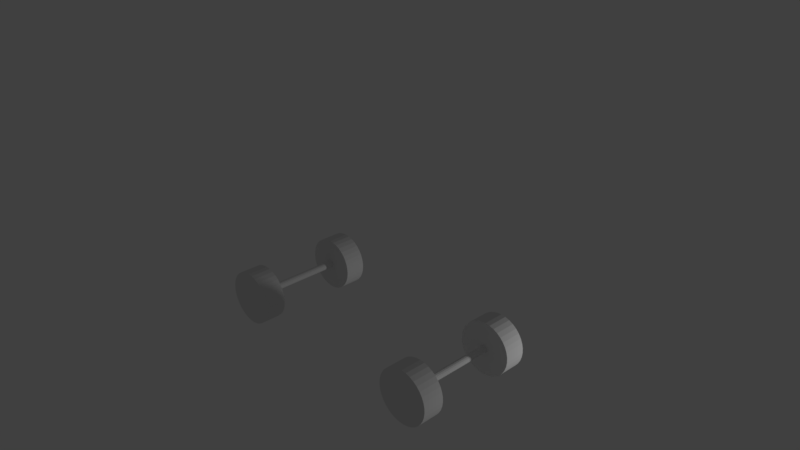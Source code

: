 # Source: axis.blend  (saved by Blender 2.79.0; exported with 4.5.12 LTS)
import bpy
from mathutils import Matrix  # noqa: F401  (used for matrix-valued properties, if any)

bpy.ops.wm.read_factory_settings(use_empty=True)
scene = bpy.context.scene
scene.name = 'Scene'

# ---- collections
col_collection_1 = bpy.data.collections.new('Collection 1'); scene.collection.children.link(col_collection_1)
col_collection_2 = bpy.data.collections.new('Collection 2'); scene.collection.children.link(col_collection_2)
col_collection_2.hide_render = True
col_collection_2.hide_viewport = True

# ---- materials (node trees are filled in below, after node groups)
mat_material_002 = bpy.data.materials.new('Material.002')
mat_material_002.alpha_threshold = 0.0
mat_material_002.use_transparent_shadow = False
mat_material_002.roughness = 0.5
mat_material = bpy.data.materials.new('Material')
mat_material.alpha_threshold = 0.0
mat_material.use_transparent_shadow = False
mat_material.roughness = 0.5
mat_material_001 = bpy.data.materials.new('Material.001')
mat_material_001.alpha_threshold = 0.0
mat_material_001.use_transparent_shadow = False
mat_material_001.roughness = 0.5
mat_material_005 = bpy.data.materials.new('Material.005')
mat_material_005.alpha_threshold = 0.0
mat_material_005.use_transparent_shadow = False
mat_material_005.roughness = 0.5
mat_material_004 = bpy.data.materials.new('Material.004')
mat_material_004.alpha_threshold = 0.0
mat_material_004.use_transparent_shadow = False
mat_material_004.roughness = 0.5
mat_material_003 = bpy.data.materials.new('Material.003')
mat_material_003.alpha_threshold = 0.0
mat_material_003.use_transparent_shadow = False
mat_material_003.roughness = 0.5

# ---- material node trees

# ---- world
world_world = bpy.data.worlds.new('World'); scene.world = world_world
world_world.color = (0.05088, 0.05088, 0.05088)
world_world.use_sun_shadow = False
world_world.sun_shadow_jitter_overblur = 0.0
world_world.cycles.sampling_method = 'MANUAL'

# ---- cameras
cam_camera = bpy.data.cameras.new('Camera')
cam_camera.clip_end = 100.0
cam_camera.lens = 35.0
cam_camera.sensor_width = 32.0
cam_camera.sensor_height = 18.0
cam_camera.ortho_scale = 7.314
cam_camera.dof.focus_distance = 0.0
cam_camera.dof.aperture_fstop = 128.0

# ---- lights
light_lamp = bpy.data.lights.new('Lamp', 'POINT')
light_lamp.transmission_factor = 0.0
light_lamp.cutoff_distance = 30.0
light_lamp.energy = 100.0
light_lamp.shadow_buffer_clip_start = 1.001
light_lamp.shadow_soft_size = 0.1
light_lamp.shadow_maximum_resolution = 0.006
light_lamp.use_absolute_resolution = True

# ---- meshes
me_cylinder_004 = bpy.data.meshes.new('Cylinder.004')
me_cylinder_004.from_pydata([(0.0, 1.0, -1.0), (0.0, 1.0, 1.0), (0.1786, 0.9839, -1.0), (0.1786, 0.9839, 1.0), (0.3514, 0.9362, -1.0), (0.3514, 0.9362, 1.0), (0.5129, 0.8584, -1.0), (0.5129, 0.8584, 1.0), (0.6579, 0.7531, -1.0), (0.6579, 0.7531, 1.0), (0.7818, 0.6235, -1.0), (0.7818, 0.6235, 1.0), (0.8806, 0.4739, -1.0), (0.8806, 0.4739, 1.0), (0.9511, 0.309, -1.0), (0.9511, 0.309, 1.0), (0.9909, 0.1342, -1.0), (0.9909, 0.1342, 1.0), (0.999, -0.04486, -1.0), (0.999, -0.04486, 1.0), (0.9749, -0.2225, -1.0), (0.9749, -0.2225, 1.0), (0.9195, -0.393, -1.0), (0.9195, -0.393, 1.0), (0.8346, -0.5509, -1.0), (0.8346, -0.5509, 1.0), (0.7228, -0.6911, -1.0), (0.7228, -0.6911, 1.0), (0.5878, -0.809, -1.0), (0.5878, -0.809, 1.0), (0.4339, -0.901, -1.0), (0.4339, -0.901, 1.0), (0.266, -0.964, -1.0), (0.266, -0.964, 1.0), (0.08964, -0.996, -1.0), (0.08964, -0.996, 1.0), (-0.08964, -0.996, -1.0), (-0.08964, -0.996, 1.0), (-0.266, -0.964, -1.0), (-0.266, -0.964, 1.0), (-0.4339, -0.901, -1.0), (-0.4339, -0.901, 1.0), (-0.5878, -0.809, -1.0), (-0.5878, -0.809, 1.0), (-0.7228, -0.6911, -1.0), (-0.7228, -0.6911, 1.0), (-0.8346, -0.5509, -1.0), (-0.8346, -0.5509, 1.0), (-0.9195, -0.393, -1.0), (-0.9195, -0.393, 1.0), (-0.9749, -0.2225, -1.0), (-0.9749, -0.2225, 1.0), (-0.999, -0.04486, -1.0), (-0.999, -0.04486, 1.0), (-0.9909, 0.1342, -1.0), (-0.9909, 0.1342, 1.0), (-0.9511, 0.309, -1.0), (-0.9511, 0.309, 1.0), (-0.8806, 0.4739, -1.0), (-0.8806, 0.4739, 1.0), (-0.7818, 0.6235, -1.0), (-0.7818, 0.6235, 1.0), (-0.6579, 0.7531, -1.0), (-0.6579, 0.7531, 1.0), (-0.5129, 0.8584, -1.0), (-0.5129, 0.8584, 1.0), (-0.3514, 0.9362, -1.0), (-0.3514, 0.9362, 1.0), (-0.1786, 0.9839, -1.0), (-0.1786, 0.9839, 1.0)], [], [(0, 1, 3, 2), (2, 3, 5, 4), (4, 5, 7, 6), (6, 7, 9, 8), (8, 9, 11, 10), (10, 11, 13, 12), (12, 13, 15, 14), (14, 15, 17, 16), (16, 17, 19, 18), (18, 19, 21, 20), (20, 21, 23, 22), (22, 23, 25, 24), (24, 25, 27, 26), (26, 27, 29, 28), (28, 29, 31, 30), (30, 31, 33, 32), (32, 33, 35, 34), (34, 35, 37, 36), (36, 37, 39, 38), (38, 39, 41, 40), (40, 41, 43, 42), (42, 43, 45, 44), (44, 45, 47, 46), (46, 47, 49, 48), (48, 49, 51, 50), (50, 51, 53, 52), (52, 53, 55, 54), (54, 55, 57, 56), (56, 57, 59, 58), (58, 59, 61, 60), (60, 61, 63, 62), (62, 63, 65, 64), (64, 65, 67, 66), (3, 1, 69, 67, 65, 63, 61, 59, 57, 55, 53, 51, 49, 47, 45, 43, 41, 39, 37, 35, 33, 31, 29, 27, 25, 23, 21, 19, 17, 15, 13, 11, 9, 7, 5), (66, 67, 69, 68), (68, 69, 1, 0), (0, 2, 4, 6, 8, 10, 12, 14, 16, 18, 20, 22, 24, 26, 28, 30, 32, 34, 36, 38, 40, 42, 44, 46, 48, 50, 52, 54, 56, 58, 60, 62, 64, 66, 68)])
_uv = me_cylinder_004.uv_layers.new(name='UVMap')
_uv.uv.foreach_set('vector', [0.372, 0.7065, 0.372, 0.3534, 0.3405, 0.3534, 0.3405, 0.7065, 0.3405, 0.7065, 0.3405, 0.3534, 0.31, 0.3534, 0.31, 0.7065, 0.31, 0.7065, 0.31, 0.3534, 0.2815, 0.3534, 0.2815, 0.7065, 0.2815, 0.7065, 0.2815, 0.3534, 0.2559, 0.3534, 0.2559, 0.7065, 0.6347, 0.7065, 0.6347, 0.3534, 0.6576, 0.3534, 0.6576, 0.7065, 0.6576, 0.7065, 0.6576, 0.3534, 0.684, 0.3534, 0.684, 0.7065, 0.684, 0.7065, 0.684, 0.3534, 0.7131, 0.3534, 0.7131, 0.7065, 0.7131, 0.7065, 0.7131, 0.3534, 0.744, 0.3534, 0.744, 0.7065, 0.744, 0.7065, 0.744, 0.3534, 0.7756, 0.3534, 0.7756, 0.7065, 0.776, 0.7065, 0.776, 0.3534, 0.8074, 0.3534, 0.8074, 0.7065, 0.8074, 0.7065, 0.8074, 0.3534, 0.8375, 0.3534, 0.8375, 0.7065, 0.8375, 0.7065, 0.8375, 0.3534, 0.8654, 0.3534, 0.8654, 0.7065, 0.8654, 0.7065, 0.8654, 0.3534, 0.8901, 0.3534, 0.8901, 0.7065, 0.0002139, 0.7065, 0.0002139, 0.3534, 0.02405, 0.3534, 0.02405, 0.7065, 0.02405, 0.7065, 0.02405, 0.3534, 0.05122, 0.3534, 0.05122, 0.7065, 0.05122, 0.7065, 0.05122, 0.3534, 0.08085, 0.3534, 0.08085, 0.7065, 0.08085, 0.7065, 0.08085, 0.3534, 0.112, 0.3534, 0.112, 0.7065, 0.112, 0.7065, 0.112, 0.3534, 0.1436, 0.3534, 0.1436, 0.7065, 0.1436, 0.7065, 0.1436, 0.3534, 0.1748, 0.3534, 0.1748, 0.7065, 0.1748, 0.7065, 0.1748, 0.3534, 0.2044, 0.3534, 0.2044, 0.7065, 0.2044, 0.7065, 0.2044, 0.3534, 0.2316, 0.3534, 0.2316, 0.7065, 0.2316, 0.7065, 0.2316, 0.3534, 0.2554, 0.3534, 0.2554, 0.7065, 0.6343, 0.7065, 0.6343, 0.3534, 0.6095, 0.3534, 0.6095, 0.7065, 0.6095, 0.7065, 0.6095, 0.3534, 0.5817, 0.3534, 0.5817, 0.7065, 0.5817, 0.7065, 0.5817, 0.3534, 0.5516, 0.3534, 0.5516, 0.7065, 0.5516, 0.7065, 0.5516, 0.3534, 0.5202, 0.3534, 0.5202, 0.7065, 0.5202, 0.7065, 0.5202, 0.3534, 0.4886, 0.3534, 0.4886, 0.7065, 0.9998, 0.7065, 0.9998, 0.3534, 0.9689, 0.3534, 0.9689, 0.7065, 0.9689, 0.7065, 0.9689, 0.3534, 0.9398, 0.3534, 0.9398, 0.7065, 0.9398, 0.7065, 0.9398, 0.3534, 0.9134, 0.3534, 0.9134, 0.7065, 0.9134, 0.7065, 0.9134, 0.3534, 0.8905, 0.3534, 0.8905, 0.7065, 0.4882, 0.7065, 0.4882, 0.3534, 0.4626, 0.3534, 0.4626, 0.7065, 0.4626, 0.7065, 0.4626, 0.3534, 0.434, 0.3534, 0.434, 0.7065, 0.04381, 0.06043, 0.06668, 0.03855, 0.0931, 0.02112, 0.1222, 0.008677, 0.1531, 0.001634, 0.1847, 0.0002139, 0.216, 0.004462, 0.2461, 0.01424, 0.274, 0.02924, 0.2988, 0.04898, 0.3196, 0.07281, 0.3358, 0.09998, 0.3469, 0.1296, 0.3526, 0.1608, 0.3526, 0.1924, 0.3469, 0.2235, 0.3358, 0.2532, 0.3196, 0.2804, 0.2988, 0.3042, 0.274, 0.3239, 0.2461, 0.3389, 0.216, 0.3487, 0.1847, 0.3529, 0.1531, 0.3515, 0.1222, 0.3445, 0.0931, 0.332, 0.06668, 0.3146, 0.04381, 0.2927, 0.0252, 0.2671, 0.01147, 0.2386, 0.003051, 0.2081, 0.0002139, 0.1766, 0.003051, 0.1451, 0.01147, 0.1145, 0.0252, 0.08603, 0.434, 0.7065, 0.434, 0.3534, 0.4035, 0.3534, 0.4035, 0.7065, 0.4035, 0.7065, 0.4035, 0.3534, 0.372, 0.3534, 0.372, 0.7065, 0.4195, 0.03855, 0.3966, 0.06043, 0.378, 0.08603, 0.3643, 0.1145, 0.3559, 0.1451, 0.353, 0.1766, 0.3559, 0.2081, 0.3643, 0.2386, 0.378, 0.2671, 0.3966, 0.2927, 0.4195, 0.3146, 0.4459, 0.332, 0.475, 0.3445, 0.5059, 0.3515, 0.5375, 0.3529, 0.5689, 0.3487, 0.599, 0.3389, 0.6268, 0.3239, 0.6516, 0.3042, 0.6724, 0.2804, 0.6886, 0.2532, 0.6997, 0.2235, 0.7054, 0.1924, 0.7054, 0.1608, 0.6997, 0.1296, 0.6886, 0.09998, 0.6724, 0.07281, 0.6516, 0.04898, 0.6268, 0.02924, 0.599, 0.01424, 0.5689, 0.004462, 0.5375, 0.0002139, 0.5059, 0.001634, 0.475, 0.008677, 0.4459, 0.02112])
me_cylinder_004.materials.append(mat_material_002)
me_cylinder_004.use_remesh_preserve_volume = False
me_cylinder_004.use_remesh_preserve_attributes = False
me_cylinder_004.use_mirror_vertex_groups = False
me_cylinder_004.update()
me_cylinder = bpy.data.meshes.new('Cylinder')
me_cylinder.from_pydata([(0.0, 1.0, -1.0), (0.0, 1.0, 1.0), (0.4067, 0.9135, -1.0), (0.4067, 0.9135, 1.0), (0.7431, 0.6691, -1.0), (0.7431, 0.6691, 1.0), (0.9511, 0.309, -1.0), (0.9511, 0.309, 1.0), (0.9945, -0.1045, -1.0), (0.9945, -0.1045, 1.0), (0.866, -0.5, -1.0), (0.866, -0.5, 1.0), (0.5878, -0.809, -1.0), (0.5878, -0.809, 1.0), (0.2079, -0.9781, -1.0), (0.2079, -0.9781, 1.0), (-0.2079, -0.9781, -1.0), (-0.2079, -0.9781, 1.0), (-0.5878, -0.809, -1.0), (-0.5878, -0.809, 1.0), (-0.866, -0.5, -1.0), (-0.866, -0.5, 1.0), (-0.9945, -0.1045, -1.0), (-0.9945, -0.1045, 1.0), (-0.9511, 0.309, -1.0), (-0.9511, 0.309, 1.0), (-0.7431, 0.6691, -1.0), (-0.7431, 0.6691, 1.0), (-0.4067, 0.9135, -1.0), (-0.4067, 0.9135, 1.0)], [], [(0, 1, 3, 2), (2, 3, 5, 4), (4, 5, 7, 6), (6, 7, 9, 8), (8, 9, 11, 10), (10, 11, 13, 12), (12, 13, 15, 14), (14, 15, 17, 16), (16, 17, 19, 18), (18, 19, 21, 20), (20, 21, 23, 22), (22, 23, 25, 24), (24, 25, 27, 26), (3, 1, 29, 27, 25, 23, 21, 19, 17, 15, 13, 11, 9, 7, 5), (26, 27, 29, 28), (28, 29, 1, 0), (0, 2, 4, 6, 8, 10, 12, 14, 16, 18, 20, 22, 24, 26, 28)])
_uv = me_cylinder.uv_layers.new(name='UVMap')
_uv.uv.foreach_set('vector', [0.1323, 0.7095, 0.1323, 0.3541, 0.05998, 0.3541, 0.05998, 0.7095, 0.05998, 0.7095, 0.05998, 0.3541, 0.0001895, 0.3541, 0.0001896, 0.7095, 0.5278, 0.7095, 0.5278, 0.3541, 0.5918, 0.3541, 0.5918, 0.7095, 0.5918, 0.7095, 0.5918, 0.3541, 0.6653, 0.3541, 0.6653, 0.7095, 0.6653, 0.7095, 0.6653, 0.3541, 0.7356, 0.3541, 0.7356, 0.7095, 0.7356, 0.7095, 0.7356, 0.3541, 0.7905, 0.3541, 0.7905, 0.7095, 0.7909, 0.7095, 0.7909, 0.3541, 0.8584, 0.3541, 0.8584, 0.7095, 0.8584, 0.7095, 0.8584, 0.3541, 0.9323, 0.3541, 0.9323, 0.7095, 0.9323, 0.7095, 0.9323, 0.3541, 0.9998, 0.3541, 0.9998, 0.7095, 0.5274, 0.7095, 0.5274, 0.3541, 0.4725, 0.3541, 0.4725, 0.7095, 0.4725, 0.7095, 0.4725, 0.3541, 0.4022, 0.3541, 0.4022, 0.7095, 0.4022, 0.7095, 0.4022, 0.3541, 0.3287, 0.3541, 0.3287, 0.7095, 0.3287, 0.7095, 0.3287, 0.3541, 0.2647, 0.3541, 0.2647, 0.7095, 0.2668, 0.3309, 0.1965, 0.3537, 0.123, 0.346, 0.05899, 0.309, 0.01555, 0.2492, 0.0001895, 0.1769, 0.01555, 0.1047, 0.05899, 0.04487, 0.123, 0.007914, 0.1965, 0.0001895, 0.2668, 0.02303, 0.3217, 0.07248, 0.3518, 0.14, 0.3518, 0.2139, 0.3217, 0.2814, 0.2643, 0.7095, 0.2643, 0.3541, 0.2046, 0.3541, 0.2046, 0.7095, 0.2046, 0.7095, 0.2046, 0.3541, 0.1323, 0.3541, 0.1323, 0.7095, 0.7037, 0.2139, 0.7037, 0.14, 0.6736, 0.07248, 0.6187, 0.02303, 0.5484, 0.0001895, 0.4749, 0.007914, 0.4109, 0.04487, 0.3675, 0.1047, 0.3521, 0.1769, 0.3675, 0.2492, 0.4109, 0.309, 0.4749, 0.346, 0.5484, 0.3537, 0.6187, 0.3309, 0.6736, 0.2814])
me_cylinder.materials.append(mat_material)
me_cylinder.use_remesh_preserve_volume = False
me_cylinder.use_remesh_preserve_attributes = False
me_cylinder.use_mirror_vertex_groups = False
me_cylinder.update()
me_cylinder_005 = bpy.data.meshes.new('Cylinder.005')
me_cylinder_005.from_pydata([(0.0, 1.0, -1.0), (0.0, 1.0, 1.0), (0.1786, 0.9839, -1.0), (0.1786, 0.9839, 1.0), (0.3514, 0.9362, -1.0), (0.3514, 0.9362, 1.0), (0.5129, 0.8584, -1.0), (0.5129, 0.8584, 1.0), (0.6579, 0.7531, -1.0), (0.6579, 0.7531, 1.0), (0.7818, 0.6235, -1.0), (0.7818, 0.6235, 1.0), (0.8806, 0.4739, -1.0), (0.8806, 0.4739, 1.0), (0.9511, 0.309, -1.0), (0.9511, 0.309, 1.0), (0.9909, 0.1342, -1.0), (0.9909, 0.1342, 1.0), (0.999, -0.04486, -1.0), (0.999, -0.04486, 1.0), (0.9749, -0.2225, -1.0), (0.9749, -0.2225, 1.0), (0.9195, -0.393, -1.0), (0.9195, -0.393, 1.0), (0.8346, -0.5509, -1.0), (0.8346, -0.5509, 1.0), (0.7228, -0.6911, -1.0), (0.7228, -0.6911, 1.0), (0.5878, -0.809, -1.0), (0.5878, -0.809, 1.0), (0.4339, -0.901, -1.0), (0.4339, -0.901, 1.0), (0.266, -0.964, -1.0), (0.266, -0.964, 1.0), (0.08964, -0.996, -1.0), (0.08964, -0.996, 1.0), (-0.08964, -0.996, -1.0), (-0.08964, -0.996, 1.0), (-0.266, -0.964, -1.0), (-0.266, -0.964, 1.0), (-0.4339, -0.901, -1.0), (-0.4339, -0.901, 1.0), (-0.5878, -0.809, -1.0), (-0.5878, -0.809, 1.0), (-0.7228, -0.6911, -1.0), (-0.7228, -0.6911, 1.0), (-0.8346, -0.5509, -1.0), (-0.8346, -0.5509, 1.0), (-0.9195, -0.393, -1.0), (-0.9195, -0.393, 1.0), (-0.9749, -0.2225, -1.0), (-0.9749, -0.2225, 1.0), (-0.999, -0.04486, -1.0), (-0.999, -0.04486, 1.0), (-0.9909, 0.1342, -1.0), (-0.9909, 0.1342, 1.0), (-0.9511, 0.309, -1.0), (-0.9511, 0.309, 1.0), (-0.8806, 0.4739, -1.0), (-0.8806, 0.4739, 1.0), (-0.7818, 0.6235, -1.0), (-0.7818, 0.6235, 1.0), (-0.6579, 0.7531, -1.0), (-0.6579, 0.7531, 1.0), (-0.5129, 0.8584, -1.0), (-0.5129, 0.8584, 1.0), (-0.3514, 0.9362, -1.0), (-0.3514, 0.9362, 1.0), (-0.1786, 0.9839, -1.0), (-0.1786, 0.9839, 1.0)], [], [(0, 1, 3, 2), (2, 3, 5, 4), (4, 5, 7, 6), (6, 7, 9, 8), (8, 9, 11, 10), (10, 11, 13, 12), (12, 13, 15, 14), (14, 15, 17, 16), (16, 17, 19, 18), (18, 19, 21, 20), (20, 21, 23, 22), (22, 23, 25, 24), (24, 25, 27, 26), (26, 27, 29, 28), (28, 29, 31, 30), (30, 31, 33, 32), (32, 33, 35, 34), (34, 35, 37, 36), (36, 37, 39, 38), (38, 39, 41, 40), (40, 41, 43, 42), (42, 43, 45, 44), (44, 45, 47, 46), (46, 47, 49, 48), (48, 49, 51, 50), (50, 51, 53, 52), (52, 53, 55, 54), (54, 55, 57, 56), (56, 57, 59, 58), (58, 59, 61, 60), (60, 61, 63, 62), (62, 63, 65, 64), (64, 65, 67, 66), (3, 1, 69, 67, 65, 63, 61, 59, 57, 55, 53, 51, 49, 47, 45, 43, 41, 39, 37, 35, 33, 31, 29, 27, 25, 23, 21, 19, 17, 15, 13, 11, 9, 7, 5), (66, 67, 69, 68), (68, 69, 1, 0), (0, 2, 4, 6, 8, 10, 12, 14, 16, 18, 20, 22, 24, 26, 28, 30, 32, 34, 36, 38, 40, 42, 44, 46, 48, 50, 52, 54, 56, 58, 60, 62, 64, 66, 68)])
_uv = me_cylinder_005.uv_layers.new(name='UVMap')
_uv.uv.foreach_set('vector', [0.4332, 0.8227, 0.4332, 0.4115, 0.3965, 0.4115, 0.3965, 0.8227, 0.3965, 0.8227, 0.3965, 0.4115, 0.361, 0.4115, 0.361, 0.8227, 0.361, 0.8227, 0.361, 0.4115, 0.3278, 0.4115, 0.3278, 0.8227, 0.3278, 0.8227, 0.3278, 0.4115, 0.298, 0.4115, 0.298, 0.8227, 0.4114, 0.9873, 0.0002491, 0.9873, 0.0002491, 0.9606, 0.4114, 0.9606, 0.4114, 0.9606, 0.0002491, 0.9606, 0.0002491, 0.9299, 0.4114, 0.9299, 0.4114, 0.9299, 0.0002491, 0.9299, 0.0002491, 0.896, 0.4114, 0.896, 0.4114, 0.896, 0.0002491, 0.896, 0.0002491, 0.86, 0.4114, 0.86, 0.4114, 0.86, 0.0002491, 0.86, 0.0002491, 0.8232, 0.4114, 0.8232, 0.7392, 0.8227, 0.7392, 0.4115, 0.7757, 0.4115, 0.7757, 0.8227, 0.7757, 0.8227, 0.7757, 0.4115, 0.8107, 0.4115, 0.8107, 0.8227, 0.8107, 0.8227, 0.8107, 0.4115, 0.8432, 0.4115, 0.8432, 0.8227, 0.8432, 0.8227, 0.8432, 0.4115, 0.872, 0.4115, 0.872, 0.8227, 0.0002491, 0.8227, 0.0002491, 0.4115, 0.02801, 0.4115, 0.02801, 0.8227, 0.02801, 0.8227, 0.02801, 0.4115, 0.05965, 0.4115, 0.05965, 0.8227, 0.05965, 0.8227, 0.05965, 0.4115, 0.09416, 0.4115, 0.09416, 0.8227, 0.09416, 0.8227, 0.09416, 0.4115, 0.1304, 0.4115, 0.1304, 0.8227, 0.1304, 0.8227, 0.1304, 0.4115, 0.1673, 0.4115, 0.1673, 0.8227, 0.1673, 0.8227, 0.1673, 0.4115, 0.2035, 0.4115, 0.2035, 0.8227, 0.2035, 0.8227, 0.2035, 0.4115, 0.2381, 0.4115, 0.2381, 0.8227, 0.2381, 0.8227, 0.2381, 0.4115, 0.2697, 0.4115, 0.2697, 0.8227, 0.2697, 0.8227, 0.2697, 0.4115, 0.2975, 0.4115, 0.2975, 0.8227, 0.7387, 0.8227, 0.7387, 0.4115, 0.7099, 0.4115, 0.7099, 0.8227, 0.7099, 0.8227, 0.7099, 0.4115, 0.6774, 0.4115, 0.6774, 0.8227, 0.6774, 0.8227, 0.6774, 0.4115, 0.6423, 0.4115, 0.6423, 0.8227, 0.6423, 0.8227, 0.6423, 0.4115, 0.6058, 0.4115, 0.6058, 0.8227, 0.6058, 0.8227, 0.6058, 0.4115, 0.569, 0.4115, 0.569, 0.8227, 0.9998, 0.8227, 0.9998, 0.4115, 0.9638, 0.4115, 0.9638, 0.8227, 0.9638, 0.8227, 0.9638, 0.4115, 0.9299, 0.4115, 0.9299, 0.8227, 0.9299, 0.8227, 0.9299, 0.4115, 0.8992, 0.4115, 0.8992, 0.8227, 0.8992, 0.8227, 0.8992, 0.4115, 0.8725, 0.4115, 0.8725, 0.8227, 0.5685, 0.8227, 0.5685, 0.4115, 0.5387, 0.4115, 0.5387, 0.8227, 0.5387, 0.8227, 0.5387, 0.4115, 0.5055, 0.4115, 0.5055, 0.8227, 0.0002491, 0.2056, 0.003553, 0.1689, 0.01336, 0.1334, 0.02935, 0.1002, 0.05102, 0.07037, 0.07766, 0.0449, 0.1084, 0.02459, 0.1423, 0.0101, 0.1782, 0.001903, 0.2151, 0.0002491, 0.2516, 0.005197, 0.2866, 0.01659, 0.3191, 0.03405, 0.3479, 0.05703, 0.3722, 0.08479, 0.3911, 0.1164, 0.404, 0.1509, 0.4106, 0.1872, 0.4106, 0.2241, 0.404, 0.2603, 0.3911, 0.2948, 0.3722, 0.3265, 0.3479, 0.3542, 0.3191, 0.3772, 0.2866, 0.3947, 0.2516, 0.4061, 0.2151, 0.411, 0.1782, 0.4094, 0.1423, 0.4012, 0.1084, 0.3867, 0.07766, 0.3664, 0.05102, 0.3409, 0.02935, 0.3111, 0.01336, 0.2779, 0.003553, 0.2423, 0.5055, 0.8227, 0.5055, 0.4115, 0.4699, 0.4115, 0.4699, 0.8227, 0.4699, 0.8227, 0.4699, 0.4115, 0.4332, 0.4115, 0.4332, 0.8227, 0.4144, 0.1689, 0.4111, 0.2056, 0.4144, 0.2423, 0.4242, 0.2779, 0.4402, 0.3111, 0.4619, 0.3409, 0.4885, 0.3664, 0.5193, 0.3867, 0.5532, 0.4012, 0.5891, 0.4094, 0.6259, 0.411, 0.6625, 0.4061, 0.6975, 0.3947, 0.73, 0.3772, 0.7588, 0.3542, 0.783, 0.3265, 0.8019, 0.2948, 0.8149, 0.2603, 0.8215, 0.2241, 0.8215, 0.1872, 0.8149, 0.1509, 0.8019, 0.1164, 0.783, 0.08479, 0.7588, 0.05703, 0.73, 0.03405, 0.6975, 0.01659, 0.6625, 0.005197, 0.6259, 0.0002491, 0.5891, 0.001903, 0.5532, 0.0101, 0.5193, 0.02459, 0.4885, 0.0449, 0.4619, 0.07037, 0.4402, 0.1002, 0.4242, 0.1334])
me_cylinder_005.materials.append(mat_material_001)
me_cylinder_005.use_remesh_preserve_volume = False
me_cylinder_005.use_remesh_preserve_attributes = False
me_cylinder_005.use_mirror_vertex_groups = False
me_cylinder_005.update()
me_cylinder_007 = bpy.data.meshes.new('Cylinder.007')
me_cylinder_007.from_pydata([(0.0, 1.0, -1.0), (0.0, 1.0, 1.0), (0.4067, 0.9135, -1.0), (0.4067, 0.9135, 1.0), (0.7431, 0.6691, -1.0), (0.7431, 0.6691, 1.0), (0.9511, 0.309, -1.0), (0.9511, 0.309, 1.0), (0.9945, -0.1045, -1.0), (0.9945, -0.1045, 1.0), (0.866, -0.5, -1.0), (0.866, -0.5, 1.0), (0.5878, -0.809, -1.0), (0.5878, -0.809, 1.0), (0.2079, -0.9781, -1.0), (0.2079, -0.9781, 1.0), (-0.2079, -0.9781, -1.0), (-0.2079, -0.9781, 1.0), (-0.5878, -0.809, -1.0), (-0.5878, -0.809, 1.0), (-0.866, -0.5, -1.0), (-0.866, -0.5, 1.0), (-0.9945, -0.1045, -1.0), (-0.9945, -0.1045, 1.0), (-0.9511, 0.309, -1.0), (-0.9511, 0.309, 1.0), (-0.7431, 0.6691, -1.0), (-0.7431, 0.6691, 1.0), (-0.4067, 0.9135, -1.0), (-0.4067, 0.9135, 1.0)], [], [(0, 1, 3, 2), (2, 3, 5, 4), (4, 5, 7, 6), (6, 7, 9, 8), (8, 9, 11, 10), (10, 11, 13, 12), (12, 13, 15, 14), (14, 15, 17, 16), (16, 17, 19, 18), (18, 19, 21, 20), (20, 21, 23, 22), (22, 23, 25, 24), (24, 25, 27, 26), (3, 1, 29, 27, 25, 23, 21, 19, 17, 15, 13, 11, 9, 7, 5), (26, 27, 29, 28), (28, 29, 1, 0), (0, 2, 4, 6, 8, 10, 12, 14, 16, 18, 20, 22, 24, 26, 28)])
_uv = me_cylinder_007.uv_layers.new(name='UVMap')
_uv.uv.foreach_set('vector', [0.1323, 0.7095, 0.1323, 0.3541, 0.05998, 0.3541, 0.05998, 0.7095, 0.05998, 0.7095, 0.05998, 0.3541, 0.0001895, 0.3541, 0.0001896, 0.7095, 0.5278, 0.7095, 0.5278, 0.3541, 0.5918, 0.3541, 0.5918, 0.7095, 0.5918, 0.7095, 0.5918, 0.3541, 0.6653, 0.3541, 0.6653, 0.7095, 0.6653, 0.7095, 0.6653, 0.3541, 0.7356, 0.3541, 0.7356, 0.7095, 0.7356, 0.7095, 0.7356, 0.3541, 0.7905, 0.3541, 0.7905, 0.7095, 0.7909, 0.7095, 0.7909, 0.3541, 0.8584, 0.3541, 0.8584, 0.7095, 0.8584, 0.7095, 0.8584, 0.3541, 0.9323, 0.3541, 0.9323, 0.7095, 0.9323, 0.7095, 0.9323, 0.3541, 0.9998, 0.3541, 0.9998, 0.7095, 0.5274, 0.7095, 0.5274, 0.3541, 0.4725, 0.3541, 0.4725, 0.7095, 0.4725, 0.7095, 0.4725, 0.3541, 0.4022, 0.3541, 0.4022, 0.7095, 0.4022, 0.7095, 0.4022, 0.3541, 0.3287, 0.3541, 0.3287, 0.7095, 0.3287, 0.7095, 0.3287, 0.3541, 0.2647, 0.3541, 0.2647, 0.7095, 0.2668, 0.3309, 0.1965, 0.3537, 0.123, 0.346, 0.05899, 0.309, 0.01555, 0.2492, 0.0001895, 0.1769, 0.01555, 0.1047, 0.05899, 0.04487, 0.123, 0.007914, 0.1965, 0.0001895, 0.2668, 0.02303, 0.3217, 0.07248, 0.3518, 0.14, 0.3518, 0.2139, 0.3217, 0.2814, 0.2643, 0.7095, 0.2643, 0.3541, 0.2046, 0.3541, 0.2046, 0.7095, 0.2046, 0.7095, 0.2046, 0.3541, 0.1323, 0.3541, 0.1323, 0.7095, 0.7037, 0.2139, 0.7037, 0.14, 0.6736, 0.07248, 0.6187, 0.02303, 0.5484, 0.0001895, 0.4749, 0.007914, 0.4109, 0.04487, 0.3675, 0.1047, 0.3521, 0.1769, 0.3675, 0.2492, 0.4109, 0.309, 0.4749, 0.346, 0.5484, 0.3537, 0.6187, 0.3309, 0.6736, 0.2814])
me_cylinder_007.materials.append(mat_material_005)
me_cylinder_007.use_remesh_preserve_volume = False
me_cylinder_007.use_remesh_preserve_attributes = False
me_cylinder_007.use_mirror_vertex_groups = False
me_cylinder_007.update()
me_cylinder_006 = bpy.data.meshes.new('Cylinder.006')
me_cylinder_006.from_pydata([(0.0, 1.0, -1.0), (0.0, 1.0, 1.0), (0.1786, 0.9839, -1.0), (0.1786, 0.9839, 1.0), (0.3514, 0.9362, -1.0), (0.3514, 0.9362, 1.0), (0.5129, 0.8584, -1.0), (0.5129, 0.8584, 1.0), (0.6579, 0.7531, -1.0), (0.6579, 0.7531, 1.0), (0.7818, 0.6235, -1.0), (0.7818, 0.6235, 1.0), (0.8806, 0.4739, -1.0), (0.8806, 0.4739, 1.0), (0.9511, 0.309, -1.0), (0.9511, 0.309, 1.0), (0.9909, 0.1342, -1.0), (0.9909, 0.1342, 1.0), (0.999, -0.04486, -1.0), (0.999, -0.04486, 1.0), (0.9749, -0.2225, -1.0), (0.9749, -0.2225, 1.0), (0.9195, -0.393, -1.0), (0.9195, -0.393, 1.0), (0.8346, -0.5509, -1.0), (0.8346, -0.5509, 1.0), (0.7228, -0.6911, -1.0), (0.7228, -0.6911, 1.0), (0.5878, -0.809, -1.0), (0.5878, -0.809, 1.0), (0.4339, -0.901, -1.0), (0.4339, -0.901, 1.0), (0.266, -0.964, -1.0), (0.266, -0.964, 1.0), (0.08964, -0.996, -1.0), (0.08964, -0.996, 1.0), (-0.08964, -0.996, -1.0), (-0.08964, -0.996, 1.0), (-0.266, -0.964, -1.0), (-0.266, -0.964, 1.0), (-0.4339, -0.901, -1.0), (-0.4339, -0.901, 1.0), (-0.5878, -0.809, -1.0), (-0.5878, -0.809, 1.0), (-0.7228, -0.6911, -1.0), (-0.7228, -0.6911, 1.0), (-0.8346, -0.5509, -1.0), (-0.8346, -0.5509, 1.0), (-0.9195, -0.393, -1.0), (-0.9195, -0.393, 1.0), (-0.9749, -0.2225, -1.0), (-0.9749, -0.2225, 1.0), (-0.999, -0.04486, -1.0), (-0.999, -0.04486, 1.0), (-0.9909, 0.1342, -1.0), (-0.9909, 0.1342, 1.0), (-0.9511, 0.309, -1.0), (-0.9511, 0.309, 1.0), (-0.8806, 0.4739, -1.0), (-0.8806, 0.4739, 1.0), (-0.7818, 0.6235, -1.0), (-0.7818, 0.6235, 1.0), (-0.6579, 0.7531, -1.0), (-0.6579, 0.7531, 1.0), (-0.5129, 0.8584, -1.0), (-0.5129, 0.8584, 1.0), (-0.3514, 0.9362, -1.0), (-0.3514, 0.9362, 1.0), (-0.1786, 0.9839, -1.0), (-0.1786, 0.9839, 1.0)], [], [(0, 1, 3, 2), (2, 3, 5, 4), (4, 5, 7, 6), (6, 7, 9, 8), (8, 9, 11, 10), (10, 11, 13, 12), (12, 13, 15, 14), (14, 15, 17, 16), (16, 17, 19, 18), (18, 19, 21, 20), (20, 21, 23, 22), (22, 23, 25, 24), (24, 25, 27, 26), (26, 27, 29, 28), (28, 29, 31, 30), (30, 31, 33, 32), (32, 33, 35, 34), (34, 35, 37, 36), (36, 37, 39, 38), (38, 39, 41, 40), (40, 41, 43, 42), (42, 43, 45, 44), (44, 45, 47, 46), (46, 47, 49, 48), (48, 49, 51, 50), (50, 51, 53, 52), (52, 53, 55, 54), (54, 55, 57, 56), (56, 57, 59, 58), (58, 59, 61, 60), (60, 61, 63, 62), (62, 63, 65, 64), (64, 65, 67, 66), (3, 1, 69, 67, 65, 63, 61, 59, 57, 55, 53, 51, 49, 47, 45, 43, 41, 39, 37, 35, 33, 31, 29, 27, 25, 23, 21, 19, 17, 15, 13, 11, 9, 7, 5), (66, 67, 69, 68), (68, 69, 1, 0), (0, 2, 4, 6, 8, 10, 12, 14, 16, 18, 20, 22, 24, 26, 28, 30, 32, 34, 36, 38, 40, 42, 44, 46, 48, 50, 52, 54, 56, 58, 60, 62, 64, 66, 68)])
_uv = me_cylinder_006.uv_layers.new(name='UVMap')
_uv.uv.foreach_set('vector', [0.372, 0.7065, 0.372, 0.3534, 0.3405, 0.3534, 0.3405, 0.7065, 0.3405, 0.7065, 0.3405, 0.3534, 0.31, 0.3534, 0.31, 0.7065, 0.31, 0.7065, 0.31, 0.3534, 0.2815, 0.3534, 0.2815, 0.7065, 0.2815, 0.7065, 0.2815, 0.3534, 0.2559, 0.3534, 0.2559, 0.7065, 0.6347, 0.7065, 0.6347, 0.3534, 0.6576, 0.3534, 0.6576, 0.7065, 0.6576, 0.7065, 0.6576, 0.3534, 0.684, 0.3534, 0.684, 0.7065, 0.684, 0.7065, 0.684, 0.3534, 0.7131, 0.3534, 0.7131, 0.7065, 0.7131, 0.7065, 0.7131, 0.3534, 0.744, 0.3534, 0.744, 0.7065, 0.744, 0.7065, 0.744, 0.3534, 0.7756, 0.3534, 0.7756, 0.7065, 0.776, 0.7065, 0.776, 0.3534, 0.8074, 0.3534, 0.8074, 0.7065, 0.8074, 0.7065, 0.8074, 0.3534, 0.8375, 0.3534, 0.8375, 0.7065, 0.8375, 0.7065, 0.8375, 0.3534, 0.8654, 0.3534, 0.8654, 0.7065, 0.8654, 0.7065, 0.8654, 0.3534, 0.8901, 0.3534, 0.8901, 0.7065, 0.0002139, 0.7065, 0.0002139, 0.3534, 0.02405, 0.3534, 0.02405, 0.7065, 0.02405, 0.7065, 0.02405, 0.3534, 0.05122, 0.3534, 0.05122, 0.7065, 0.05122, 0.7065, 0.05122, 0.3534, 0.08085, 0.3534, 0.08085, 0.7065, 0.08085, 0.7065, 0.08085, 0.3534, 0.112, 0.3534, 0.112, 0.7065, 0.112, 0.7065, 0.112, 0.3534, 0.1436, 0.3534, 0.1436, 0.7065, 0.1436, 0.7065, 0.1436, 0.3534, 0.1748, 0.3534, 0.1748, 0.7065, 0.1748, 0.7065, 0.1748, 0.3534, 0.2044, 0.3534, 0.2044, 0.7065, 0.2044, 0.7065, 0.2044, 0.3534, 0.2316, 0.3534, 0.2316, 0.7065, 0.2316, 0.7065, 0.2316, 0.3534, 0.2554, 0.3534, 0.2554, 0.7065, 0.6343, 0.7065, 0.6343, 0.3534, 0.6095, 0.3534, 0.6095, 0.7065, 0.6095, 0.7065, 0.6095, 0.3534, 0.5817, 0.3534, 0.5817, 0.7065, 0.5817, 0.7065, 0.5817, 0.3534, 0.5516, 0.3534, 0.5516, 0.7065, 0.5516, 0.7065, 0.5516, 0.3534, 0.5202, 0.3534, 0.5202, 0.7065, 0.5202, 0.7065, 0.5202, 0.3534, 0.4886, 0.3534, 0.4886, 0.7065, 0.9998, 0.7065, 0.9998, 0.3534, 0.9689, 0.3534, 0.9689, 0.7065, 0.9689, 0.7065, 0.9689, 0.3534, 0.9398, 0.3534, 0.9398, 0.7065, 0.9398, 0.7065, 0.9398, 0.3534, 0.9134, 0.3534, 0.9134, 0.7065, 0.9134, 0.7065, 0.9134, 0.3534, 0.8905, 0.3534, 0.8905, 0.7065, 0.4882, 0.7065, 0.4882, 0.3534, 0.4626, 0.3534, 0.4626, 0.7065, 0.4626, 0.7065, 0.4626, 0.3534, 0.434, 0.3534, 0.434, 0.7065, 0.04381, 0.06043, 0.06668, 0.03855, 0.0931, 0.02112, 0.1222, 0.008677, 0.1531, 0.001634, 0.1847, 0.0002139, 0.216, 0.004462, 0.2461, 0.01424, 0.274, 0.02924, 0.2988, 0.04898, 0.3196, 0.07281, 0.3358, 0.09998, 0.3469, 0.1296, 0.3526, 0.1608, 0.3526, 0.1924, 0.3469, 0.2235, 0.3358, 0.2532, 0.3196, 0.2804, 0.2988, 0.3042, 0.274, 0.3239, 0.2461, 0.3389, 0.216, 0.3487, 0.1847, 0.3529, 0.1531, 0.3515, 0.1222, 0.3445, 0.0931, 0.332, 0.06668, 0.3146, 0.04381, 0.2927, 0.0252, 0.2671, 0.01147, 0.2386, 0.003051, 0.2081, 0.0002139, 0.1766, 0.003051, 0.1451, 0.01147, 0.1145, 0.0252, 0.08603, 0.434, 0.7065, 0.434, 0.3534, 0.4035, 0.3534, 0.4035, 0.7065, 0.4035, 0.7065, 0.4035, 0.3534, 0.372, 0.3534, 0.372, 0.7065, 0.4195, 0.03855, 0.3966, 0.06043, 0.378, 0.08603, 0.3643, 0.1145, 0.3559, 0.1451, 0.353, 0.1766, 0.3559, 0.2081, 0.3643, 0.2386, 0.378, 0.2671, 0.3966, 0.2927, 0.4195, 0.3146, 0.4459, 0.332, 0.475, 0.3445, 0.5059, 0.3515, 0.5375, 0.3529, 0.5689, 0.3487, 0.599, 0.3389, 0.6268, 0.3239, 0.6516, 0.3042, 0.6724, 0.2804, 0.6886, 0.2532, 0.6997, 0.2235, 0.7054, 0.1924, 0.7054, 0.1608, 0.6997, 0.1296, 0.6886, 0.09998, 0.6724, 0.07281, 0.6516, 0.04898, 0.6268, 0.02924, 0.599, 0.01424, 0.5689, 0.004462, 0.5375, 0.0002139, 0.5059, 0.001634, 0.475, 0.008677, 0.4459, 0.02112])
me_cylinder_006.materials.append(mat_material_004)
me_cylinder_006.use_remesh_preserve_volume = False
me_cylinder_006.use_remesh_preserve_attributes = False
me_cylinder_006.use_mirror_vertex_groups = False
me_cylinder_006.update()
me_cylinder_003 = bpy.data.meshes.new('Cylinder.003')
me_cylinder_003.from_pydata([(0.0, 1.0, -1.0), (0.0, 1.0, 1.0), (0.1786, 0.9839, -1.0), (0.1786, 0.9839, 1.0), (0.3514, 0.9362, -1.0), (0.3514, 0.9362, 1.0), (0.5129, 0.8584, -1.0), (0.5129, 0.8584, 1.0), (0.6579, 0.7531, -1.0), (0.6579, 0.7531, 1.0), (0.7818, 0.6235, -1.0), (0.7818, 0.6235, 1.0), (0.8806, 0.4739, -1.0), (0.8806, 0.4739, 1.0), (0.9511, 0.309, -1.0), (0.9511, 0.309, 1.0), (0.9909, 0.1342, -1.0), (0.9909, 0.1342, 1.0), (0.999, -0.04486, -1.0), (0.999, -0.04486, 1.0), (0.9749, -0.2225, -1.0), (0.9749, -0.2225, 1.0), (0.9195, -0.393, -1.0), (0.9195, -0.393, 1.0), (0.8346, -0.5509, -1.0), (0.8346, -0.5509, 1.0), (0.7228, -0.6911, -1.0), (0.7228, -0.6911, 1.0), (0.5878, -0.809, -1.0), (0.5878, -0.809, 1.0), (0.4339, -0.901, -1.0), (0.4339, -0.901, 1.0), (0.266, -0.964, -1.0), (0.266, -0.964, 1.0), (0.08964, -0.996, -1.0), (0.08964, -0.996, 1.0), (-0.08964, -0.996, -1.0), (-0.08964, -0.996, 1.0), (-0.266, -0.964, -1.0), (-0.266, -0.964, 1.0), (-0.4339, -0.901, -1.0), (-0.4339, -0.901, 1.0), (-0.5878, -0.809, -1.0), (-0.5878, -0.809, 1.0), (-0.7228, -0.6911, -1.0), (-0.7228, -0.6911, 1.0), (-0.8346, -0.5509, -1.0), (-0.8346, -0.5509, 1.0), (-0.9195, -0.393, -1.0), (-0.9195, -0.393, 1.0), (-0.9749, -0.2225, -1.0), (-0.9749, -0.2225, 1.0), (-0.999, -0.04486, -1.0), (-0.999, -0.04486, 1.0), (-0.9909, 0.1342, -1.0), (-0.9909, 0.1342, 1.0), (-0.9511, 0.309, -1.0), (-0.9511, 0.309, 1.0), (-0.8806, 0.4739, -1.0), (-0.8806, 0.4739, 1.0), (-0.7818, 0.6235, -1.0), (-0.7818, 0.6235, 1.0), (-0.6579, 0.7531, -1.0), (-0.6579, 0.7531, 1.0), (-0.5129, 0.8584, -1.0), (-0.5129, 0.8584, 1.0), (-0.3514, 0.9362, -1.0), (-0.3514, 0.9362, 1.0), (-0.1786, 0.9839, -1.0), (-0.1786, 0.9839, 1.0)], [], [(0, 1, 3, 2), (2, 3, 5, 4), (4, 5, 7, 6), (6, 7, 9, 8), (8, 9, 11, 10), (10, 11, 13, 12), (12, 13, 15, 14), (14, 15, 17, 16), (16, 17, 19, 18), (18, 19, 21, 20), (20, 21, 23, 22), (22, 23, 25, 24), (24, 25, 27, 26), (26, 27, 29, 28), (28, 29, 31, 30), (30, 31, 33, 32), (32, 33, 35, 34), (34, 35, 37, 36), (36, 37, 39, 38), (38, 39, 41, 40), (40, 41, 43, 42), (42, 43, 45, 44), (44, 45, 47, 46), (46, 47, 49, 48), (48, 49, 51, 50), (50, 51, 53, 52), (52, 53, 55, 54), (54, 55, 57, 56), (56, 57, 59, 58), (58, 59, 61, 60), (60, 61, 63, 62), (62, 63, 65, 64), (64, 65, 67, 66), (3, 1, 69, 67, 65, 63, 61, 59, 57, 55, 53, 51, 49, 47, 45, 43, 41, 39, 37, 35, 33, 31, 29, 27, 25, 23, 21, 19, 17, 15, 13, 11, 9, 7, 5), (66, 67, 69, 68), (68, 69, 1, 0), (0, 2, 4, 6, 8, 10, 12, 14, 16, 18, 20, 22, 24, 26, 28, 30, 32, 34, 36, 38, 40, 42, 44, 46, 48, 50, 52, 54, 56, 58, 60, 62, 64, 66, 68)])
_uv = me_cylinder_003.uv_layers.new(name='UVMap')
_uv.uv.foreach_set('vector', [0.4332, 0.8227, 0.4332, 0.4115, 0.3965, 0.4115, 0.3965, 0.8227, 0.3965, 0.8227, 0.3965, 0.4115, 0.361, 0.4115, 0.361, 0.8227, 0.361, 0.8227, 0.361, 0.4115, 0.3278, 0.4115, 0.3278, 0.8227, 0.3278, 0.8227, 0.3278, 0.4115, 0.298, 0.4115, 0.298, 0.8227, 0.4114, 0.9873, 0.0002491, 0.9873, 0.0002491, 0.9606, 0.4114, 0.9606, 0.4114, 0.9606, 0.0002491, 0.9606, 0.0002491, 0.9299, 0.4114, 0.9299, 0.4114, 0.9299, 0.0002491, 0.9299, 0.0002491, 0.896, 0.4114, 0.896, 0.4114, 0.896, 0.0002491, 0.896, 0.0002491, 0.86, 0.4114, 0.86, 0.4114, 0.86, 0.0002491, 0.86, 0.0002491, 0.8232, 0.4114, 0.8232, 0.7392, 0.8227, 0.7392, 0.4115, 0.7757, 0.4115, 0.7757, 0.8227, 0.7757, 0.8227, 0.7757, 0.4115, 0.8107, 0.4115, 0.8107, 0.8227, 0.8107, 0.8227, 0.8107, 0.4115, 0.8432, 0.4115, 0.8432, 0.8227, 0.8432, 0.8227, 0.8432, 0.4115, 0.872, 0.4115, 0.872, 0.8227, 0.0002491, 0.8227, 0.0002491, 0.4115, 0.02801, 0.4115, 0.02801, 0.8227, 0.02801, 0.8227, 0.02801, 0.4115, 0.05965, 0.4115, 0.05965, 0.8227, 0.05965, 0.8227, 0.05965, 0.4115, 0.09416, 0.4115, 0.09416, 0.8227, 0.09416, 0.8227, 0.09416, 0.4115, 0.1304, 0.4115, 0.1304, 0.8227, 0.1304, 0.8227, 0.1304, 0.4115, 0.1673, 0.4115, 0.1673, 0.8227, 0.1673, 0.8227, 0.1673, 0.4115, 0.2035, 0.4115, 0.2035, 0.8227, 0.2035, 0.8227, 0.2035, 0.4115, 0.2381, 0.4115, 0.2381, 0.8227, 0.2381, 0.8227, 0.2381, 0.4115, 0.2697, 0.4115, 0.2697, 0.8227, 0.2697, 0.8227, 0.2697, 0.4115, 0.2975, 0.4115, 0.2975, 0.8227, 0.7387, 0.8227, 0.7387, 0.4115, 0.7099, 0.4115, 0.7099, 0.8227, 0.7099, 0.8227, 0.7099, 0.4115, 0.6774, 0.4115, 0.6774, 0.8227, 0.6774, 0.8227, 0.6774, 0.4115, 0.6423, 0.4115, 0.6423, 0.8227, 0.6423, 0.8227, 0.6423, 0.4115, 0.6058, 0.4115, 0.6058, 0.8227, 0.6058, 0.8227, 0.6058, 0.4115, 0.569, 0.4115, 0.569, 0.8227, 0.9998, 0.8227, 0.9998, 0.4115, 0.9638, 0.4115, 0.9638, 0.8227, 0.9638, 0.8227, 0.9638, 0.4115, 0.9299, 0.4115, 0.9299, 0.8227, 0.9299, 0.8227, 0.9299, 0.4115, 0.8992, 0.4115, 0.8992, 0.8227, 0.8992, 0.8227, 0.8992, 0.4115, 0.8725, 0.4115, 0.8725, 0.8227, 0.5685, 0.8227, 0.5685, 0.4115, 0.5387, 0.4115, 0.5387, 0.8227, 0.5387, 0.8227, 0.5387, 0.4115, 0.5055, 0.4115, 0.5055, 0.8227, 0.0002491, 0.2056, 0.003553, 0.1689, 0.01336, 0.1334, 0.02935, 0.1002, 0.05102, 0.07037, 0.07766, 0.0449, 0.1084, 0.02459, 0.1423, 0.0101, 0.1782, 0.001903, 0.2151, 0.0002491, 0.2516, 0.005197, 0.2866, 0.01659, 0.3191, 0.03405, 0.3479, 0.05703, 0.3722, 0.08479, 0.3911, 0.1164, 0.404, 0.1509, 0.4106, 0.1872, 0.4106, 0.2241, 0.404, 0.2603, 0.3911, 0.2948, 0.3722, 0.3265, 0.3479, 0.3542, 0.3191, 0.3772, 0.2866, 0.3947, 0.2516, 0.4061, 0.2151, 0.411, 0.1782, 0.4094, 0.1423, 0.4012, 0.1084, 0.3867, 0.07766, 0.3664, 0.05102, 0.3409, 0.02935, 0.3111, 0.01336, 0.2779, 0.003553, 0.2423, 0.5055, 0.8227, 0.5055, 0.4115, 0.4699, 0.4115, 0.4699, 0.8227, 0.4699, 0.8227, 0.4699, 0.4115, 0.4332, 0.4115, 0.4332, 0.8227, 0.4144, 0.1689, 0.4111, 0.2056, 0.4144, 0.2423, 0.4242, 0.2779, 0.4402, 0.3111, 0.4619, 0.3409, 0.4885, 0.3664, 0.5193, 0.3867, 0.5532, 0.4012, 0.5891, 0.4094, 0.6259, 0.411, 0.6625, 0.4061, 0.6975, 0.3947, 0.73, 0.3772, 0.7588, 0.3542, 0.783, 0.3265, 0.8019, 0.2948, 0.8149, 0.2603, 0.8215, 0.2241, 0.8215, 0.1872, 0.8149, 0.1509, 0.8019, 0.1164, 0.783, 0.08479, 0.7588, 0.05703, 0.73, 0.03405, 0.6975, 0.01659, 0.6625, 0.005197, 0.6259, 0.0002491, 0.5891, 0.001903, 0.5532, 0.0101, 0.5193, 0.02459, 0.4885, 0.0449, 0.4619, 0.07037, 0.4402, 0.1002, 0.4242, 0.1334])
me_cylinder_003.materials.append(mat_material_003)
me_cylinder_003.use_remesh_preserve_volume = False
me_cylinder_003.use_remesh_preserve_attributes = False
me_cylinder_003.use_mirror_vertex_groups = False
me_cylinder_003.update()
me_circle_002 = bpy.data.meshes.new('Circle.002')
me_circle_002.from_pydata([(0.0, 1.0, 0.0), (-0.05976, 0.9877, 0.0), (-0.9273, 0.3424, 0.0), (-0.9511, 0.309, 0.0), (-0.9514, 0.268, 0.0), (-0.6122, -0.7761, 0.0), (-0.5826, -0.7977, -1.237e-10), (-0.5489, -0.822, 0.0), (0.5489, -0.822, 0.0), (0.5878, -0.809, 0.0), (0.6122, -0.7761, 0.0), (0.9556, 0.2553, 0.0), (0.9511, 0.309, 0.0), (0.9231, 0.3551, 0.0), (0.05975, 0.9877, 0.0), (-2.464e-08, 0.404, 0.0), (-0.09601, 0.3991, 0.0), (-0.1249, 0.3843, 0.0), (-0.1834, 0.36, 0.0), (-0.2375, 0.3269, 0.0), (-0.2857, 0.2857, 0.0), (-0.3269, 0.2375, 0.0), (-0.36, 0.1834, 0.0), (-0.3843, 0.1249, 0.0), (-0.3991, 0.0632, 0.0), (-0.404, 1.731e-07, 0.0), (-0.3991, -0.0632, 0.0), (-0.3843, -0.1249, 0.0), (-0.36, -0.1834, 0.0), (-0.3269, -0.2375, 0.0), (-0.2857, -0.2857, 0.0), (-0.2375, -0.3269, 0.0), (-0.1834, -0.36, 0.0), (-0.1249, -0.3843, 0.0), (-0.0632, -0.3991, 0.0), (2.997e-07, -0.404, 0.0), (0.06321, -0.3991, 0.0), (0.1249, -0.3843, 0.0), (0.1834, -0.36, 0.0), (0.2375, -0.3269, 0.0), (0.2857, -0.2857, 0.0), (0.3269, -0.2375, 0.0), (0.36, -0.1834, 0.0), (0.3843, -0.1249, 0.0), (0.3991, -0.0632, 0.0), (0.404, 8.217e-07, 0.0), (0.4107, 0.02727, 0.0), (0.3843, 0.1249, 0.0), (0.3483, 0.2194, 0.0), (0.3269, 0.2375, 0.0), (0.2857, 0.2857, 0.0), (0.2375, 0.3269, 0.0), (0.1834, 0.36, 0.0), (0.1249, 0.3843, 0.0), (0.09601, 0.3991, 0.0)], [], [(5, 6, 31, 30), (6, 7, 32, 31), (11, 12, 47, 46), (12, 13, 48, 47), (2, 3, 23, 22), (3, 4, 24, 23), (8, 9, 39, 38), (9, 10, 40, 39), (14, 0, 15, 54), (0, 1, 16, 15), (16, 17, 18, 19, 20, 21, 22, 23, 24, 25, 26, 27, 28, 29, 30, 31, 32, 33, 34, 35, 36, 37, 38, 39, 40, 41, 42, 43, 44, 45, 46, 47, 48, 49, 50, 51, 52, 53, 54, 15)])
me_circle_002.use_remesh_preserve_volume = False
me_circle_002.use_remesh_preserve_attributes = False
me_circle_002.use_mirror_vertex_groups = False
me_circle_002.update()
me_cylinder_002 = bpy.data.meshes.new('Cylinder.002')
me_cylinder_002.from_pydata([(0.0, 1.0, -1.0), (0.0, 1.0, 1.0), (0.1951, 0.9808, -1.0), (0.1951, 0.9808, 1.0), (0.3827, 0.9239, -1.0), (0.3827, 0.9239, 1.0), (0.5556, 0.8315, -1.0), (0.5556, 0.8315, 1.0), (0.7071, 0.7071, -1.0), (0.7071, 0.7071, 1.0), (0.8315, 0.5556, -1.0), (0.8315, 0.5556, 1.0), (0.9239, 0.3827, -1.0), (0.9239, 0.3827, 1.0), (0.9808, 0.1951, -1.0), (0.9808, 0.1951, 1.0), (1.0, 7.55e-08, -1.0), (1.0, 7.55e-08, 1.0), (0.9808, -0.1951, -1.0), (0.9808, -0.1951, 1.0), (0.9239, -0.3827, -1.0), (0.9239, -0.3827, 1.0), (0.8315, -0.5556, -1.0), (0.8315, -0.5556, 1.0), (0.7071, -0.7071, -1.0), (0.7071, -0.7071, 1.0), (0.5556, -0.8315, -1.0), (0.5556, -0.8315, 1.0), (0.3827, -0.9239, -1.0), (0.3827, -0.9239, 1.0), (0.1951, -0.9808, -1.0), (0.1951, -0.9808, 1.0), (-3.258e-07, -1.0, -1.0), (-3.258e-07, -1.0, 1.0), (-0.1951, -0.9808, -1.0), (-0.1951, -0.9808, 1.0), (-0.3827, -0.9239, -1.0), (-0.3827, -0.9239, 1.0), (-0.5556, -0.8315, -1.0), (-0.5556, -0.8315, 1.0), (-0.7071, -0.7071, -1.0), (-0.7071, -0.7071, 1.0), (-0.8315, -0.5556, -1.0), (-0.8315, -0.5556, 1.0), (-0.9239, -0.3827, -1.0), (-0.9239, -0.3827, 1.0), (-0.9808, -0.1951, -1.0), (-0.9808, -0.1951, 1.0), (-1.0, 9.656e-07, -1.0), (-1.0, 9.656e-07, 1.0), (-0.9808, 0.1951, -1.0), (-0.9808, 0.1951, 1.0), (-0.9239, 0.3827, -1.0), (-0.9239, 0.3827, 1.0), (-0.8315, 0.5556, -1.0), (-0.8315, 0.5556, 1.0), (-0.7071, 0.7071, -1.0), (-0.7071, 0.7071, 1.0), (-0.5556, 0.8315, -1.0), (-0.5556, 0.8315, 1.0), (-0.3827, 0.9239, -1.0), (-0.3827, 0.9239, 1.0), (-0.1951, 0.9808, -1.0), (-0.1951, 0.9808, 1.0)], [], [(0, 1, 3, 2), (2, 3, 5, 4), (4, 5, 7, 6), (6, 7, 9, 8), (8, 9, 11, 10), (10, 11, 13, 12), (12, 13, 15, 14), (14, 15, 17, 16), (16, 17, 19, 18), (18, 19, 21, 20), (20, 21, 23, 22), (22, 23, 25, 24), (24, 25, 27, 26), (26, 27, 29, 28), (28, 29, 31, 30), (30, 31, 33, 32), (32, 33, 35, 34), (34, 35, 37, 36), (36, 37, 39, 38), (38, 39, 41, 40), (40, 41, 43, 42), (42, 43, 45, 44), (44, 45, 47, 46), (46, 47, 49, 48), (48, 49, 51, 50), (50, 51, 53, 52), (52, 53, 55, 54), (54, 55, 57, 56), (56, 57, 59, 58), (58, 59, 61, 60), (3, 1, 63, 61, 59, 57, 55, 53, 51, 49, 47, 45, 43, 41, 39, 37, 35, 33, 31, 29, 27, 25, 23, 21, 19, 17, 15, 13, 11, 9, 7, 5), (60, 61, 63, 62), (62, 63, 1, 0), (0, 2, 4, 6, 8, 10, 12, 14, 16, 18, 20, 22, 24, 26, 28, 30, 32, 34, 36, 38, 40, 42, 44, 46, 48, 50, 52, 54, 56, 58, 60, 62)])
me_cylinder_002.use_remesh_preserve_volume = False
me_cylinder_002.use_remesh_preserve_attributes = False
me_cylinder_002.use_mirror_vertex_groups = False
me_cylinder_002.update()
me_cylinder_001 = bpy.data.meshes.new('Cylinder.001')
me_cylinder_001.from_pydata([(0.0, 1.0, -1.0), (0.0, 1.0, 1.0), (0.1951, 0.9808, -1.0), (0.1951, 0.9808, 1.0), (0.3827, 0.9239, -1.0), (0.3827, 0.9239, 1.0), (0.5556, 0.8315, -1.0), (0.5556, 0.8315, 1.0), (0.7071, 0.7071, -1.0), (0.7071, 0.7071, 1.0), (0.8315, 0.5556, -1.0), (0.8315, 0.5556, 1.0), (0.9239, 0.3827, -1.0), (0.9239, 0.3827, 1.0), (0.9808, 0.1951, -1.0), (0.9808, 0.1951, 1.0), (1.0, 7.55e-08, -1.0), (1.0, 7.55e-08, 1.0), (0.9808, -0.1951, -1.0), (0.9808, -0.1951, 1.0), (0.9239, -0.3827, -1.0), (0.9239, -0.3827, 1.0), (0.8315, -0.5556, -1.0), (0.8315, -0.5556, 1.0), (0.7071, -0.7071, -1.0), (0.7071, -0.7071, 1.0), (0.5556, -0.8315, -1.0), (0.5556, -0.8315, 1.0), (0.3827, -0.9239, -1.0), (0.3827, -0.9239, 1.0), (0.1951, -0.9808, -1.0), (0.1951, -0.9808, 1.0), (-3.258e-07, -1.0, -1.0), (-3.258e-07, -1.0, 1.0), (-0.1951, -0.9808, -1.0), (-0.1951, -0.9808, 1.0), (-0.3827, -0.9239, -1.0), (-0.3827, -0.9239, 1.0), (-0.5556, -0.8315, -1.0), (-0.5556, -0.8315, 1.0), (-0.7071, -0.7071, -1.0), (-0.7071, -0.7071, 1.0), (-0.8315, -0.5556, -1.0), (-0.8315, -0.5556, 1.0), (-0.9239, -0.3827, -1.0), (-0.9239, -0.3827, 1.0), (-0.9808, -0.1951, -1.0), (-0.9808, -0.1951, 1.0), (-1.0, 9.656e-07, -1.0), (-1.0, 9.656e-07, 1.0), (-0.9808, 0.1951, -1.0), (-0.9808, 0.1951, 1.0), (-0.9239, 0.3827, -1.0), (-0.9239, 0.3827, 1.0), (-0.8315, 0.5556, -1.0), (-0.8315, 0.5556, 1.0), (-0.7071, 0.7071, -1.0), (-0.7071, 0.7071, 1.0), (-0.5556, 0.8315, -1.0), (-0.5556, 0.8315, 1.0), (-0.3827, 0.9239, -1.0), (-0.3827, 0.9239, 1.0), (-0.1951, 0.9808, -1.0), (-0.1951, 0.9808, 1.0), (0.547, -0.3655, 1.0), (0.547, -0.3655, -1.0), (0.0, 0.6579, 1.0), (0.0, 0.6579, -1.0), (-0.1283, 0.6453, 1.0), (-0.1283, 0.6453, -1.0), (-0.2518, 0.6078, 1.0), (-0.2518, 0.6078, -1.0), (-0.6078, -0.2518, 1.0), (-0.6078, -0.2518, -1.0), (-0.547, -0.3655, 1.0), (-0.547, -0.3655, -1.0), (-0.6453, -0.1283, 1.0), (-0.6453, -0.1283, -1.0), (-0.4652, -0.4652, 1.0), (-0.4652, -0.4652, -1.0), (-0.1283, -0.6453, 1.0), (-0.1283, -0.6453, -1.0), (-2.144e-07, -0.6579, 1.0), (-2.144e-07, -0.6579, -1.0), (-0.2518, -0.6078, 1.0), (-0.2518, -0.6078, -1.0), (0.6453, 0.1283, 1.0), (0.6453, 0.1283, -1.0), (0.3655, 0.547, 1.0), (0.3655, 0.547, -1.0), (0.6579, 4.967e-08, 1.0), (0.6579, 4.967e-08, -1.0), (0.6078, 0.2518, 1.0), (0.6078, 0.2518, -1.0), (0.1283, -0.6453, 1.0), (0.1283, -0.6453, -1.0), (-0.4652, 0.4652, 1.0), (-0.4652, 0.4652, -1.0), (-0.3655, 0.547, 1.0), (-0.3655, 0.547, -1.0), (-0.547, 0.3655, 1.0), (-0.547, 0.3655, -1.0), (0.6453, -0.1283, 1.0), (0.6453, -0.1283, -1.0), (0.3655, -0.547, 1.0), (0.3655, -0.547, -1.0), (0.4652, -0.4652, 1.0), (0.4652, -0.4652, -1.0), (0.6078, -0.2518, 1.0), (0.6078, -0.2518, -1.0), (-0.6579, 6.353e-07, 1.0), (-0.6579, 6.353e-07, -1.0), (-0.3655, -0.547, 1.0), (-0.3655, -0.547, -1.0), (-0.6453, 0.1283, 1.0), (-0.6453, 0.1283, -1.0), (0.4652, 0.4652, 1.0), (0.4652, 0.4652, -1.0), (0.2518, -0.6078, 1.0), (0.2518, -0.6078, -1.0), (0.547, 0.3655, 1.0), (0.547, 0.3655, -1.0), (-0.6078, 0.2518, 1.0), (-0.6078, 0.2518, -1.0), (0.2518, 0.6078, 1.0), (0.2518, 0.6078, -1.0), (0.1283, 0.6453, 1.0), (0.1283, 0.6453, -1.0)], [], [(0, 1, 3, 2), (2, 3, 5, 4), (4, 5, 7, 6), (6, 7, 9, 8), (8, 9, 11, 10), (10, 11, 13, 12), (12, 13, 15, 14), (14, 15, 17, 16), (16, 17, 19, 18), (18, 19, 21, 20), (20, 21, 23, 22), (22, 23, 25, 24), (24, 25, 27, 26), (26, 27, 29, 28), (28, 29, 31, 30), (30, 31, 33, 32), (32, 33, 35, 34), (34, 35, 37, 36), (36, 37, 39, 38), (38, 39, 41, 40), (40, 41, 43, 42), (42, 43, 45, 44), (44, 45, 47, 46), (46, 47, 49, 48), (48, 49, 51, 50), (50, 51, 53, 52), (52, 53, 55, 54), (54, 55, 57, 56), (56, 57, 59, 58), (58, 59, 61, 60), (3, 1, 63, 61, 59, 57, 55, 53, 51, 49, 110, 114, 122, 100, 96, 98, 70, 68, 66, 126, 124, 88, 116, 120, 92, 86, 90, 17, 15, 13, 11, 9, 7, 5), (60, 61, 63, 62), (62, 63, 1, 0), (0, 2, 4, 6, 8, 10, 12, 14, 16, 91, 87, 93, 121, 117, 89, 125, 127, 67, 69, 71, 99, 97, 101, 123, 115, 111, 48, 50, 52, 54, 56, 58, 60, 62), (103, 102, 90, 91), (107, 106, 64, 65), (65, 64, 108, 109), (115, 114, 110, 111), (87, 86, 92, 93), (91, 90, 86, 87), (121, 120, 116, 117), (67, 66, 68, 69), (81, 80, 82, 83), (101, 100, 122, 123), (83, 82, 94, 95), (69, 68, 70, 71), (117, 116, 88, 89), (113, 112, 84, 85), (17, 90, 102, 108, 64, 106, 104, 118, 94, 82, 80, 84, 112, 78, 74, 72, 76, 110, 49, 47, 45, 43, 41, 39, 37, 35, 33, 31, 29, 27, 25, 23, 21, 19), (89, 88, 124, 125), (105, 104, 106, 107), (99, 98, 96, 97), (123, 122, 114, 115), (119, 118, 104, 105), (79, 78, 112, 113), (73, 72, 74, 75), (127, 126, 66, 67), (93, 92, 120, 121), (111, 110, 76, 77), (109, 108, 102, 103), (85, 84, 80, 81), (71, 70, 98, 99), (125, 124, 126, 127), (95, 94, 118, 119), (77, 76, 72, 73), (97, 96, 100, 101), (48, 111, 77, 73, 75, 79, 113, 85, 81, 83, 95, 119, 105, 107, 65, 109, 103, 91, 16, 18, 20, 22, 24, 26, 28, 30, 32, 34, 36, 38, 40, 42, 44, 46), (75, 74, 78, 79)])
me_cylinder_001.use_remesh_preserve_volume = False
me_cylinder_001.use_remesh_preserve_attributes = False
me_cylinder_001.use_mirror_vertex_groups = False
me_cylinder_001.update()

# ---- objects
ob_wheel_l = bpy.data.objects.new('Wheel L', me_cylinder_004)
ob_axis = bpy.data.objects.new('Axis', me_cylinder)
ob_lamp = bpy.data.objects.new('Lamp', light_lamp)
ob_camera = bpy.data.objects.new('Camera', cam_camera)
ob_wheel_r = bpy.data.objects.new('Wheel R', me_cylinder_005)
ob_axis_001 = bpy.data.objects.new('Axis.001', me_cylinder_007)
ob_wheel_l_001 = bpy.data.objects.new('Wheel L.001', me_cylinder_006)
ob_wheel_r_001 = bpy.data.objects.new('Wheel R.001', me_cylinder_003)
ob_circle = bpy.data.objects.new('Circle', me_circle_002)
ob_cylinder_001 = bpy.data.objects.new('Cylinder.001', me_cylinder_002)
ob_cylinder = bpy.data.objects.new('Cylinder', me_cylinder_001)

# ---- transforms, parenting, visibility, modifiers, constraints
ob_wheel_l.location = (1.521, 0.7181, -0.9745)
ob_wheel_l.rotation_euler = (1.571, 0.0, 0.0)
ob_wheel_l.scale = (0.3804, 0.3808, 0.15)
ob_wheel_l.lineart.crease_threshold = 0.0
ob_axis.location = (1.521, 0.0, -0.9745)
ob_axis.rotation_euler = (1.571, 0.0, 0.0)
ob_axis.scale = (0.05028, 0.05055, 0.65)
ob_axis.lineart.crease_threshold = 0.0
ob_lamp.location = (4.076, 2.592, -0.6486)
ob_lamp.rotation_euler = (0.6503, 0.05522, 1.866)
ob_lamp.lock_rotations_4d = False
ob_lamp.empty_display_type = 'ARROWS'
ob_lamp.color = (0.0, 0.0, 0.0, 0.0)
ob_lamp.lineart.crease_threshold = 0.0
ob_camera.location = (7.481, -6.508, 5.344)
ob_camera.rotation_euler = (1.109, 0.0, 0.8149)
ob_camera.lock_rotations_4d = False
ob_camera.empty_display_type = 'ARROWS'
ob_camera.color = (0.0, 0.0, 0.0, 0.0)
ob_camera.display_type = 'WIRE'
ob_camera.lineart.crease_threshold = 0.0
ob_wheel_r.location = (1.521, -0.7161, -0.9745)
ob_wheel_r.rotation_euler = (1.571, 0.0, 0.0)
ob_wheel_r.scale = (0.3804, 0.3808, 0.15)
ob_wheel_r.lineart.crease_threshold = 0.0
ob_axis_001.location = (-1.521, 0.0, -0.9745)
ob_axis_001.rotation_euler = (1.571, 0.0, 0.0)
ob_axis_001.scale = (0.05028, 0.05055, 0.65)
ob_axis_001.lineart.crease_threshold = 0.0
ob_wheel_l_001.location = (-1.521, 0.7181, -0.9745)
ob_wheel_l_001.rotation_euler = (1.571, 0.0, 0.0)
ob_wheel_l_001.scale = (0.3804, 0.3808, 0.15)
ob_wheel_l_001.lineart.crease_threshold = 0.0
ob_wheel_r_001.location = (-1.521, -0.7161, -0.9745)
ob_wheel_r_001.rotation_euler = (1.571, 0.0, 0.0)
ob_wheel_r_001.scale = (0.3804, 0.3808, 0.15)
ob_wheel_r_001.lineart.crease_threshold = 0.0
ob_circle.location = (0.0, 0.0, -1.0)
ob_circle.rotation_euler = (1.571, 0.0, 0.0)
ob_circle.scale = (0.25, 0.25, 1.0)
ob_circle.lineart.crease_threshold = 0.0
ob_cylinder_001.location = (1.155, -0.8627, 0.0)
ob_cylinder_001.rotation_euler = (0.0, 1.571, 1.571)
ob_cylinder_001.scale = (0.25, 0.25, 0.165)
ob_cylinder_001.lineart.crease_threshold = 0.0
ob_cylinder.location = (0.0, 0.0, 0.0)
ob_cylinder.rotation_euler = (0.0, 1.571, 1.571)
ob_cylinder.scale = (0.38, 0.38, 0.15)
ob_cylinder.lineart.crease_threshold = 0.0

# ---- collection membership
col_collection_1.objects.link(ob_wheel_l)
col_collection_1.objects.link(ob_axis)
col_collection_1.objects.link(ob_lamp)
col_collection_1.objects.link(ob_camera)
col_collection_1.objects.link(ob_wheel_r)
col_collection_1.objects.link(ob_axis_001)
col_collection_1.objects.link(ob_wheel_l_001)
col_collection_1.objects.link(ob_wheel_r_001)
col_collection_2.objects.link(ob_circle)
col_collection_2.objects.link(ob_cylinder_001)
col_collection_2.objects.link(ob_cylinder)

# ---- scene / render settings (as saved in the file)
scene.camera = ob_camera
scene.frame_start = 1; scene.frame_end = 250; scene.frame_set(0)
scene.render.engine = 'BLENDER_EEVEE_NEXT'
scene.render.resolution_percentage = 50
scene.render.dither_intensity = 0.0
scene.cycles.use_denoising = False
scene.cycles.samples = 128
scene.cycles.sampling_pattern = 'TABULATED_SOBOL'
scene.cycles.use_adaptive_sampling = False
scene.cycles.use_light_tree = False
scene.cycles.blur_glossy = 0.0
scene.cycles.sample_clamp_indirect = 0.0
scene.view_settings.view_transform = 'Standard'
bpy.context.view_layer.update()
